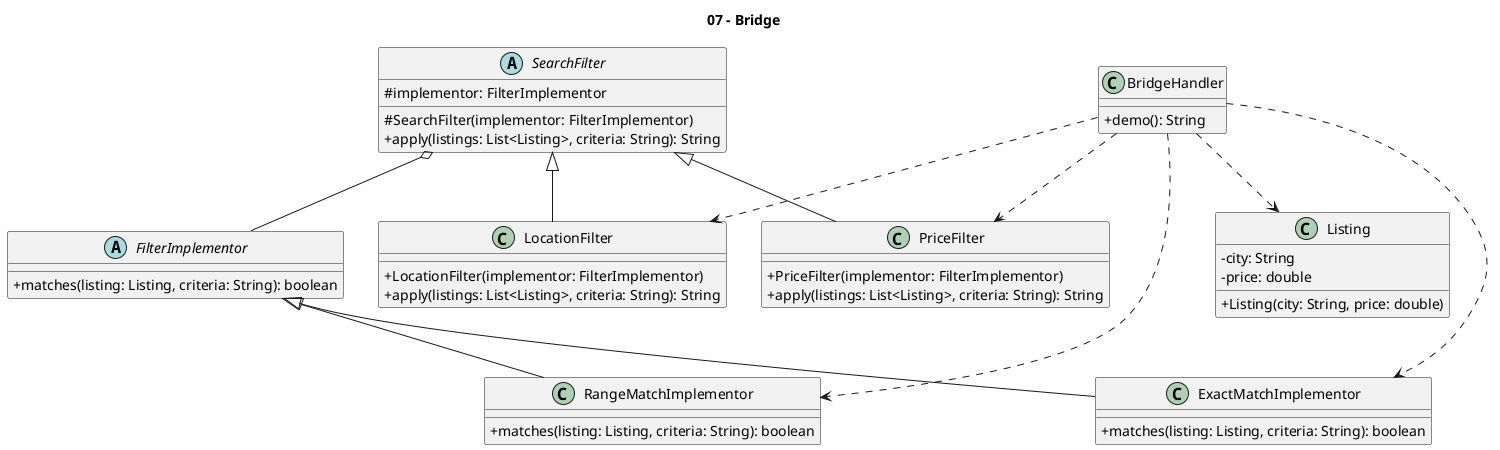

The diagram above was rendered by PlantUML. Its source (embedded in the PNG):
@startuml
title 07 - Bridge
skinparam classAttributeIconSize 0

class BridgeHandler {
  +demo(): String
}

class Listing {
  -city: String
  -price: double
  +Listing(city: String, price: double)
}

abstract class FilterImplementor {
  +matches(listing: Listing, criteria: String): boolean
}

class ExactMatchImplementor {
  +matches(listing: Listing, criteria: String): boolean
}

class RangeMatchImplementor {
  +matches(listing: Listing, criteria: String): boolean
}

abstract class SearchFilter {
  #implementor: FilterImplementor
  #SearchFilter(implementor: FilterImplementor)
  +apply(listings: List<Listing>, criteria: String): String
}

class PriceFilter {
  +PriceFilter(implementor: FilterImplementor)
  +apply(listings: List<Listing>, criteria: String): String
}

class LocationFilter {
  +LocationFilter(implementor: FilterImplementor)
  +apply(listings: List<Listing>, criteria: String): String
}

FilterImplementor <|-- ExactMatchImplementor
FilterImplementor <|-- RangeMatchImplementor
SearchFilter <|-- PriceFilter
SearchFilter <|-- LocationFilter
SearchFilter o-- FilterImplementor
BridgeHandler ..> Listing
BridgeHandler ..> PriceFilter
BridgeHandler ..> LocationFilter
BridgeHandler ..> ExactMatchImplementor
BridgeHandler ..> RangeMatchImplementor
@enduml